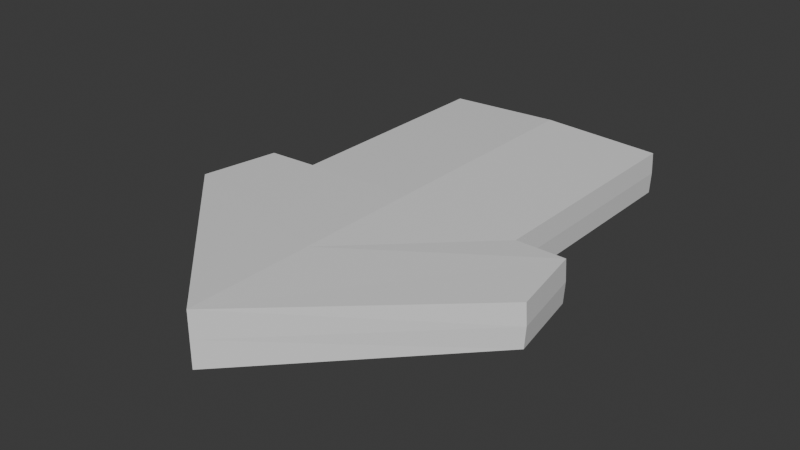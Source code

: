 # Source: aimerArrow.blend  (saved by Blender 4.0.36; exported with 4.5.12 LTS)
import bpy
from mathutils import Matrix  # noqa: F401  (used for matrix-valued properties, if any)

bpy.ops.wm.read_factory_settings(use_empty=True)
scene = bpy.context.scene
scene.name = 'Scene'

# ---- collections
col_collection = bpy.data.collections.new('Collection'); scene.collection.children.link(col_collection)

# ---- materials (node trees are filled in below, after node groups)
mat_material = bpy.data.materials.new('Material')
mat_material.alpha_threshold = 0.0
mat_material.use_transparent_shadow = False
mat_material.roughness = 0.5
mat_material.line_color = (0.0, 0.0, 0.0, 1.0)

# ---- material node trees
mat_material.use_nodes = True; mat_material.node_tree.nodes.clear()
_N = mat_material.node_tree.nodes; _L = mat_material.node_tree.links
n0 = _N.new('ShaderNodeOutputMaterial'); n0.name = 'Material Output'; n0.location = (300, 300)
n1 = _N.new('ShaderNodeBsdfPrincipled'); n1.name = 'Principled BSDF'; n1.location = (10, 300)
n1.inputs[3].default_value = 1.45
_L.new(n1.outputs[0], n0.inputs[0])
n0.is_active_output = True

# ---- world
world_world = bpy.data.worlds.new('World'); scene.world = world_world
world_world.use_nodes = True; world_world.node_tree.nodes.clear()
_N = world_world.node_tree.nodes; _L = world_world.node_tree.links
n0 = _N.new('ShaderNodeOutputWorld'); n0.name = 'World Output'; n0.location = (300, 300)
n1 = _N.new('ShaderNodeBackground'); n1.name = 'Background'; n1.location = (10, 300)
n1.inputs[0].default_value = (0.05088, 0.05088, 0.05088, 1.0)
_L.new(n1.outputs[0], n0.inputs[0])
n0.is_active_output = True
world_world.color = (0.05088, 0.05088, 0.05088)
world_world.use_sun_shadow = False
world_world.sun_shadow_jitter_overblur = 0.0

# ---- meshes
me_cube = bpy.data.meshes.new('Cube')
me_cube.from_pydata([(1.0, 1.0, 0.1786), (1.0, 1.0, -0.1786), (1.0, -1.0, 0.1786), (1.0, -1.0, -0.1786), (-1.0, 1.0, 0.1786), (-1.0, 1.0, -0.1786), (-1.0, -1.0, 0.1786), (-1.0, -1.0, -0.1786), (1.008, 1.0, 0.0), (-1.008, -1.0, 0.0), (1.008, -1.0, 0.0), (-1.008, 1.0, 0.0), (0.0, 0.9818, -0.226), (0.0, -1.0, 0.226), (0.0, -1.0, -0.226), (0.0, 0.9818, 0.226), (0.0, 0.9818, 0.0)], [], [(15, 4, 6, 13), (9, 6, 4, 11), (12, 1, 3, 14), (8, 0, 2, 10), (16, 15, 0, 8), (12, 16, 8, 1), (1, 8, 10, 3), (7, 9, 11, 5), (5, 11, 16, 12), (11, 4, 15, 16), (5, 12, 14, 7), (0, 15, 13, 2)])
_uv = me_cube.uv_layers.new(name='UVMap')
_uv.uv.foreach_set('vector', [0.75, 0.5, 0.875, 0.5, 0.875, 0.75, 0.75, 0.75, 0.5, 0.0, 0.625, 0.0, 0.625, 0.25, 0.5, 0.25, 0.25, 0.5, 0.375, 0.5, 0.375, 0.75, 0.25, 0.75, 0.5, 0.5, 0.625, 0.5, 0.625, 0.75, 0.5, 0.75, 0.5, 0.375, 0.625, 0.375, 0.625, 0.5, 0.5, 0.5, 0.375, 0.375, 0.5, 0.375, 0.5, 0.5, 0.375, 0.5, 0.375, 0.5, 0.5, 0.5, 0.5, 0.75, 0.375, 0.75, 0.375, 0.0, 0.5, 0.0, 0.5, 0.25, 0.375, 0.25, 0.375, 0.25, 0.5, 0.25, 0.5, 0.375, 0.375, 0.375, 0.5, 0.25, 0.625, 0.25, 0.625, 0.375, 0.5, 0.375, 0.125, 0.5, 0.25, 0.5, 0.25, 0.75, 0.125, 0.75, 0.625, 0.5, 0.75, 0.5, 0.75, 0.75, 0.625, 0.75])
me_cube.materials.append(mat_material)
me_cube.use_mirror_vertex_groups = False
me_cube.update()
me_cube_001 = bpy.data.meshes.new('Cube.001')
me_cube_001.from_pydata([(-1.534, 0.3441, 0.1786), (-1.534, 0.3441, -0.1786), (-1.0, 1.0, 0.1786), (-1.0, 1.0, -0.1786), (1.534, 0.3441, 0.1786), (1.534, 0.3441, -0.1786), (1.0, 1.0, 0.1786), (1.0, 1.0, -0.1786), (-1.546, 0.3441, 0.0), (1.008, 1.0, 0.0), (-1.008, 1.0, 0.0), (1.546, 0.3441, 0.0), (8.663e-08, -1.15, -0.226), (0.0, 1.0, 0.226), (0.0, 1.0, -0.226), (8.663e-08, -1.15, 0.226), (8.663e-08, -1.15, 0.0), (1.419, 0.9972, -0.1786), (-1.419, 0.9972, 0.1786), (1.419, 0.9972, 0.1786), (-1.419, 0.9972, -0.1786), (-1.43, 0.9972, 0.0), (1.43, 0.9972, 0.0), (4.331e-08, -0.07514, -0.226), (4.331e-08, -0.07514, 0.226)], [], [(24, 19, 6, 13), (22, 19, 4, 11), (23, 20, 3, 14), (21, 18, 2, 10), (16, 15, 0, 8), (12, 16, 8, 1), (20, 21, 10, 3), (17, 22, 11, 5), (5, 11, 16, 12), (11, 4, 15, 16), (17, 23, 14, 7), (18, 24, 13, 2), (0, 15, 24, 18), (5, 12, 23, 17), (7, 9, 22, 17), (1, 8, 21, 20), (8, 0, 18, 21), (12, 1, 20, 23), (9, 6, 19, 22), (15, 4, 19, 24)])
_uv = me_cube_001.uv_layers.new(name='UVMap')
_uv.uv.foreach_set('vector', [0.75, 0.625, 0.875, 0.625, 0.875, 0.75, 0.75, 0.75, 0.5, 0.125, 0.625, 0.125, 0.625, 0.25, 0.5, 0.25, 0.25, 0.625, 0.375, 0.625, 0.375, 0.75, 0.25, 0.75, 0.5, 0.625, 0.625, 0.625, 0.625, 0.75, 0.5, 0.75, 0.5, 0.375, 0.625, 0.375, 0.625, 0.5, 0.5, 0.5, 0.375, 0.375, 0.5, 0.375, 0.5, 0.5, 0.375, 0.5, 0.375, 0.625, 0.5, 0.625, 0.5, 0.75, 0.375, 0.75, 0.375, 0.125, 0.5, 0.125, 0.5, 0.25, 0.375, 0.25, 0.375, 0.25, 0.5, 0.25, 0.5, 0.375, 0.375, 0.375, 0.5, 0.25, 0.625, 0.25, 0.625, 0.375, 0.5, 0.375, 0.125, 0.625, 0.25, 0.625, 0.25, 0.75, 0.125, 0.75, 0.625, 0.625, 0.75, 0.625, 0.75, 0.75, 0.625, 0.75, 0.625, 0.5, 0.75, 0.5, 0.75, 0.625, 0.625, 0.625, 0.125, 0.5, 0.25, 0.5, 0.25, 0.625, 0.125, 0.625, 0.375, 0.0, 0.5, 0.0, 0.5, 0.125, 0.375, 0.125, 0.375, 0.5, 0.5, 0.5, 0.5, 0.625, 0.375, 0.625, 0.5, 0.5, 0.625, 0.5, 0.625, 0.625, 0.5, 0.625, 0.25, 0.5, 0.375, 0.5, 0.375, 0.625, 0.25, 0.625, 0.5, 0.0, 0.625, 0.0, 0.625, 0.125, 0.5, 0.125, 0.75, 0.5, 0.875, 0.5, 0.875, 0.625, 0.75, 0.625])
me_cube_001.materials.append(mat_material)
me_cube_001.use_mirror_vertex_groups = False
me_cube_001.update()

# ---- objects
ob_body = bpy.data.objects.new('Body', me_cube)
ob_tip = bpy.data.objects.new('Tip', me_cube_001)

# ---- transforms, parenting, visibility, modifiers, constraints
ob_body.location = (0.0, 0.0, 0.0)
ob_body.lock_rotations_4d = False
ob_body.empty_display_type = 'ARROWS'
ob_body.lineart.crease_threshold = 0.0
ob_tip.location = (0.0, -2.0, 0.0)
ob_tip.lock_rotations_4d = False
ob_tip.empty_display_type = 'ARROWS'
ob_tip.lineart.crease_threshold = 0.0

# ---- collection membership
col_collection.objects.link(ob_body)
col_collection.objects.link(ob_tip)

# ---- scene / render settings (as saved in the file)
scene.frame_start = 1; scene.frame_end = 250; scene.frame_set(1)
scene.render.engine = 'BLENDER_EEVEE_NEXT'
scene.cycles.sampling_pattern = 'TABULATED_SOBOL'
bpy.context.view_layer.update()

# ---- added for rendering (the .blend has no active camera and no usable light): camera, sun
cam_auto = bpy.data.cameras.new('AutoCamera')
cam_auto.lens = 50.0
cam_auto.sensor_width = 36.0
cam_auto.clip_end = 1000.0
ob_auto_camera = bpy.data.objects.new('AutoCamera', cam_auto)
scene.collection.objects.link(ob_auto_camera)
ob_auto_camera.location = (4.80691, -6.84343, 3.84553)
ob_auto_camera.rotation_euler = (1.09748, -7.21219e-08, 0.694738)
scene.camera = ob_auto_camera
light_auto_sun = bpy.data.lights.new('AutoSun', 'SUN')
light_auto_sun.energy = 3.0
light_auto_sun.angle = 0.0523599
ob_auto_sun = bpy.data.objects.new('AutoSun', light_auto_sun)
scene.collection.objects.link(ob_auto_sun)
ob_auto_sun.rotation_euler = (0.872665, 0.174533, 0.523599)
bpy.context.view_layer.update()
